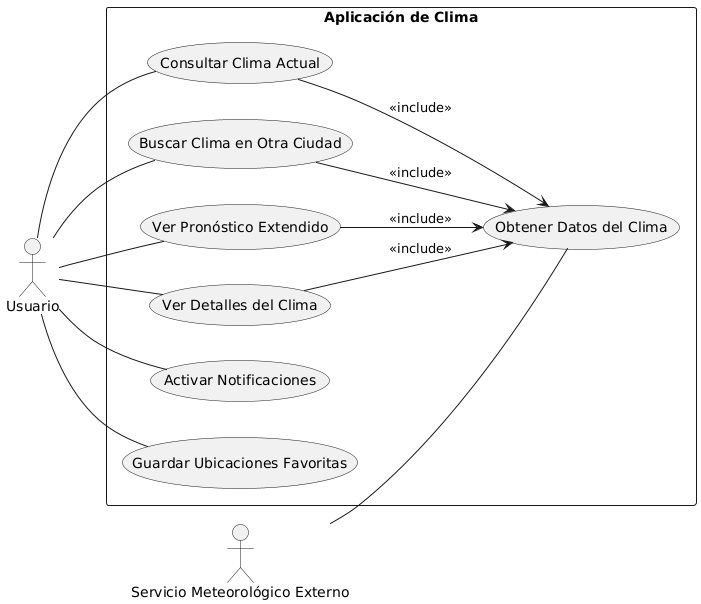

The diagram above was rendered by PlantUML. Its source (embedded in the PNG):
@startuml
left to right direction

actor Usuario
actor "Servicio Meteorológico Externo" as Servicio

rectangle "Aplicación de Clima" {
  usecase "Consultar Clima Actual" as UC1
  usecase "Buscar Clima en Otra Ciudad" as UC2
  usecase "Ver Pronóstico Extendido" as UC3
  usecase "Ver Detalles del Clima" as UC4
  usecase "Activar Notificaciones" as UC5
  usecase "Guardar Ubicaciones Favoritas" as UC6
  usecase "Obtener Datos del Clima" as UC7
}

' Asociaciones con el usuario
Usuario -- UC1
Usuario -- UC2
Usuario -- UC3
Usuario -- UC4
Usuario -- UC5
Usuario -- UC6

' Relaciones internas
UC1 --> UC7 : <<include>>
UC2 --> UC7 : <<include>>
UC3 --> UC7 : <<include>>
UC4 --> UC7 : <<include>>

' Actor externo: servicio meteorológico
Servicio -- UC7
@enduml